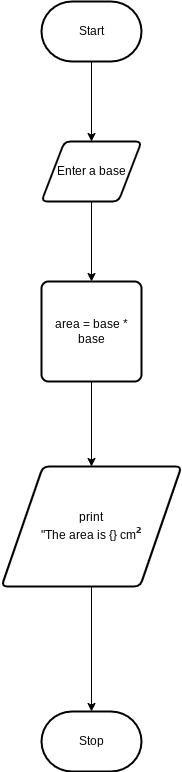

The diagram above was exported from draw.io. Its source (the exported page's mxGraphModel, read from the mxfile embedded in the PNG):
<mxGraphModel dx="834" dy="711" grid="1" gridSize="10" guides="1" tooltips="1" connect="1" arrows="1" fold="1" page="1" pageScale="1" pageWidth="827" pageHeight="1169" math="0" shadow="0">
  <root>
    <mxCell id="0" />
    <mxCell id="1" parent="0" />
    <mxCell id="6" style="edgeStyle=orthogonalEdgeStyle;html=1;exitX=0.5;exitY=1;exitDx=0;exitDy=0;exitPerimeter=0;entryX=0.5;entryY=0;entryDx=0;entryDy=0;rounded=0;" edge="1" parent="1" source="2" target="3">
      <mxGeometry relative="1" as="geometry" />
    </mxCell>
    <mxCell id="2" value="Start" style="strokeWidth=2;html=1;shape=mxgraph.flowchart.terminator;whiteSpace=wrap;" vertex="1" parent="1">
      <mxGeometry x="414" y="60" width="100" height="60" as="geometry" />
    </mxCell>
    <mxCell id="7" style="edgeStyle=orthogonalEdgeStyle;rounded=0;html=1;exitX=0.5;exitY=1;exitDx=0;exitDy=0;" edge="1" parent="1" source="3" target="4">
      <mxGeometry relative="1" as="geometry" />
    </mxCell>
    <mxCell id="3" value="Enter a base" style="shape=parallelogram;html=1;strokeWidth=2;perimeter=parallelogramPerimeter;whiteSpace=wrap;rounded=1;arcSize=12;size=0.23;" vertex="1" parent="1">
      <mxGeometry x="414" y="200" width="100" height="60" as="geometry" />
    </mxCell>
    <mxCell id="8" style="edgeStyle=orthogonalEdgeStyle;rounded=0;html=1;exitX=0.5;exitY=1;exitDx=0;exitDy=0;" edge="1" parent="1" source="4" target="5">
      <mxGeometry relative="1" as="geometry" />
    </mxCell>
    <mxCell id="4" value="area = base * base" style="rounded=1;whiteSpace=wrap;html=1;absoluteArcSize=1;arcSize=14;strokeWidth=2;" vertex="1" parent="1">
      <mxGeometry x="414" y="340" width="100" height="100" as="geometry" />
    </mxCell>
    <mxCell id="10" style="edgeStyle=orthogonalEdgeStyle;rounded=0;html=1;exitX=0.5;exitY=1;exitDx=0;exitDy=0;" edge="1" parent="1" source="5" target="9">
      <mxGeometry relative="1" as="geometry" />
    </mxCell>
    <mxCell id="5" value="print&lt;br&gt;&quot;The area is {} cm&lt;b style=&quot;color: rgb(32 , 33 , 36) ; font-family: &amp;#34;arial&amp;#34; , sans-serif ; font-size: 16px ; background-color: rgb(255 , 255 , 255)&quot;&gt;²&lt;/b&gt;" style="shape=parallelogram;html=1;strokeWidth=2;perimeter=parallelogramPerimeter;whiteSpace=wrap;rounded=1;arcSize=12;size=0.23;" vertex="1" parent="1">
      <mxGeometry x="374" y="525" width="180" height="120" as="geometry" />
    </mxCell>
    <mxCell id="9" value="Stop" style="strokeWidth=2;html=1;shape=mxgraph.flowchart.terminator;whiteSpace=wrap;" vertex="1" parent="1">
      <mxGeometry x="414" y="770" width="100" height="60" as="geometry" />
    </mxCell>
  </root>
</mxGraphModel>